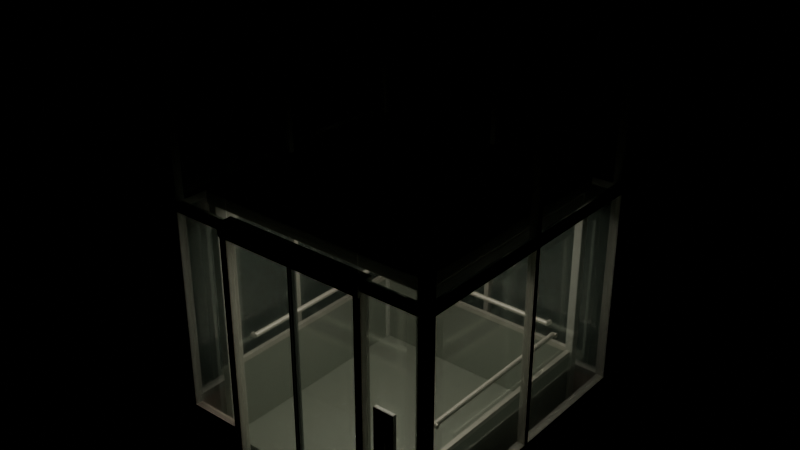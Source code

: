 # Source: lift.blend  (saved by Blender 4.5.92; exported with 4.5.12 LTS)
import bpy
from mathutils import Matrix  # noqa: F401  (used for matrix-valued properties, if any)

bpy.ops.wm.read_factory_settings(use_empty=True)
scene = bpy.context.scene
scene.name = '고투몰 8-1 · 보도 승강기'

# ---- collections
col_gotoexit81lift = bpy.data.collections.new('GotoExit81Lift'); scene.collection.children.link(col_gotoexit81lift)
col_8_1 = bpy.data.collections.new('8-1 · 금속과 실내 마감'); col_gotoexit81lift.children.link(col_8_1)
col_8_1_1 = bpy.data.collections.new('8-1 · 외부 유리'); col_gotoexit81lift.children.link(col_8_1_1)

# ---- materials (node trees are filled in below, after node groups)
mat_x = bpy.data.materials.new('석재')
mat_x.diffuse_color = (0.3813, 0.3325, 0.2874, 1.0)
mat_x_1 = bpy.data.materials.new('줄눈')
mat_x_1.diffuse_color = (0.1912, 0.159, 0.1384, 1.0)
mat_x_2 = bpy.data.materials.new('금속')
mat_x_2.diffuse_color = (0.3813, 0.3916, 0.3515, 1.0)
mat_x_3 = bpy.data.materials.new('밝은 모서리')
mat_x_3.diffuse_color = (0.5583, 0.5583, 0.4851, 1.0)
mat_x_4 = bpy.data.materials.new('내부')
mat_x_4.diffuse_color = (0.5149, 0.5457, 0.491, 1.0)
mat_x_5 = bpy.data.materials.new('고무')
mat_x_5.diffuse_color = (0.05286, 0.06663, 0.05781, 1.0)
mat_x_6 = bpy.data.materials.new('내부 하단')
mat_x_6.diffuse_color = (0.2831, 0.3185, 0.2664, 1.0)
mat_x_7 = bpy.data.materials.new('확산판')
mat_x_7.diffuse_color = (1.0, 0.8963, 0.6038, 1.0)
mat_x_8 = bpy.data.materials.new('버튼')
mat_x_8.diffuse_color = (0.6867, 0.6867, 0.5647, 1.0)
mat_x_9 = bpy.data.materials.new('유리')
mat_x_9.diffuse_color = (0.4678, 0.6172, 0.5457, 1.0)

# ---- material node trees
mat_x.use_nodes = True; mat_x.node_tree.nodes.clear()
_N = mat_x.node_tree.nodes; _L = mat_x.node_tree.links
n0 = _N.new('ShaderNodeBsdfPrincipled'); n0.name = 'Principled BSDF'; n0.location = (-200, 100)
n0.inputs[0].default_value = (0.3813, 0.3325, 0.2874, 1.0)
n1 = _N.new('ShaderNodeOutputMaterial'); n1.name = 'Material Output'; n1.location = (200, 100)
_L.new(n0.outputs[0], n1.inputs[0])
n1.is_active_output = True
mat_x_1.use_nodes = True; mat_x_1.node_tree.nodes.clear()
_N = mat_x_1.node_tree.nodes; _L = mat_x_1.node_tree.links
n0 = _N.new('ShaderNodeBsdfPrincipled'); n0.name = 'Principled BSDF'; n0.location = (-200, 100)
n0.inputs[0].default_value = (0.1912, 0.159, 0.1384, 1.0)
n1 = _N.new('ShaderNodeOutputMaterial'); n1.name = 'Material Output'; n1.location = (200, 100)
_L.new(n0.outputs[0], n1.inputs[0])
n1.is_active_output = True
mat_x_2.use_nodes = True; mat_x_2.node_tree.nodes.clear()
_N = mat_x_2.node_tree.nodes; _L = mat_x_2.node_tree.links
n0 = _N.new('ShaderNodeBsdfPrincipled'); n0.name = 'Principled BSDF'; n0.location = (-200, 100)
n0.inputs[0].default_value = (0.3813, 0.3916, 0.3515, 1.0)
n0.inputs[1].default_value = 0.48
n1 = _N.new('ShaderNodeOutputMaterial'); n1.name = 'Material Output'; n1.location = (200, 100)
_L.new(n0.outputs[0], n1.inputs[0])
n1.is_active_output = True
mat_x_3.use_nodes = True; mat_x_3.node_tree.nodes.clear()
_N = mat_x_3.node_tree.nodes; _L = mat_x_3.node_tree.links
n0 = _N.new('ShaderNodeBsdfPrincipled'); n0.name = 'Principled BSDF'; n0.location = (-200, 100)
n0.inputs[0].default_value = (0.5583, 0.5583, 0.4851, 1.0)
n0.inputs[1].default_value = 0.45
n1 = _N.new('ShaderNodeOutputMaterial'); n1.name = 'Material Output'; n1.location = (200, 100)
_L.new(n0.outputs[0], n1.inputs[0])
n1.is_active_output = True
mat_x_4.use_nodes = True; mat_x_4.node_tree.nodes.clear()
_N = mat_x_4.node_tree.nodes; _L = mat_x_4.node_tree.links
n0 = _N.new('ShaderNodeBsdfPrincipled'); n0.name = 'Principled BSDF'; n0.location = (-200, 100)
n0.inputs[0].default_value = (0.5149, 0.5457, 0.491, 1.0)
n0.inputs[1].default_value = 0.25
n1 = _N.new('ShaderNodeOutputMaterial'); n1.name = 'Material Output'; n1.location = (200, 100)
_L.new(n0.outputs[0], n1.inputs[0])
n1.is_active_output = True
mat_x_5.use_nodes = True; mat_x_5.node_tree.nodes.clear()
_N = mat_x_5.node_tree.nodes; _L = mat_x_5.node_tree.links
n0 = _N.new('ShaderNodeBsdfPrincipled'); n0.name = 'Principled BSDF'; n0.location = (-200, 100)
n0.inputs[0].default_value = (0.05286, 0.06663, 0.05781, 1.0)
n0.inputs[1].default_value = 0.02
n1 = _N.new('ShaderNodeOutputMaterial'); n1.name = 'Material Output'; n1.location = (200, 100)
_L.new(n0.outputs[0], n1.inputs[0])
n1.is_active_output = True
mat_x_6.use_nodes = True; mat_x_6.node_tree.nodes.clear()
_N = mat_x_6.node_tree.nodes; _L = mat_x_6.node_tree.links
n0 = _N.new('ShaderNodeBsdfPrincipled'); n0.name = 'Principled BSDF'; n0.location = (-200, 100)
n0.inputs[0].default_value = (0.2831, 0.3185, 0.2664, 1.0)
n0.inputs[1].default_value = 0.32
n1 = _N.new('ShaderNodeOutputMaterial'); n1.name = 'Material Output'; n1.location = (200, 100)
_L.new(n0.outputs[0], n1.inputs[0])
n1.is_active_output = True
mat_x_7.use_nodes = True; mat_x_7.node_tree.nodes.clear()
_N = mat_x_7.node_tree.nodes; _L = mat_x_7.node_tree.links
n0 = _N.new('ShaderNodeBsdfPrincipled'); n0.name = 'Principled BSDF'; n0.location = (-200, 100)
n0.inputs[0].default_value = (1.0, 0.8963, 0.6038, 1.0)
n0.inputs[27].default_value = (1.0, 0.88, 0.72, 1.0)
n0.inputs[28].default_value = 2.0
n1 = _N.new('ShaderNodeOutputMaterial'); n1.name = 'Material Output'; n1.location = (200, 100)
_L.new(n0.outputs[0], n1.inputs[0])
n1.is_active_output = True
mat_x_8.use_nodes = True; mat_x_8.node_tree.nodes.clear()
_N = mat_x_8.node_tree.nodes; _L = mat_x_8.node_tree.links
n0 = _N.new('ShaderNodeBsdfPrincipled'); n0.name = 'Principled BSDF'; n0.location = (-200, 100)
n0.inputs[0].default_value = (0.6867, 0.6867, 0.5647, 1.0)
n0.inputs[1].default_value = 0.5
n1 = _N.new('ShaderNodeOutputMaterial'); n1.name = 'Material Output'; n1.location = (200, 100)
_L.new(n0.outputs[0], n1.inputs[0])
n1.is_active_output = True
mat_x_9.use_nodes = True; mat_x_9.node_tree.nodes.clear()
_N = mat_x_9.node_tree.nodes; _L = mat_x_9.node_tree.links
n0 = _N.new('ShaderNodeBsdfPrincipled'); n0.name = 'Principled BSDF'; n0.location = (-200, 100)
n0.inputs[0].default_value = (0.4678, 0.6172, 0.5457, 1.0)
n0.inputs[2].default_value = 0.14
n0.inputs[4].default_value = 0.29
n0.inputs[18].default_value = 0.82
n1 = _N.new('ShaderNodeOutputMaterial'); n1.name = 'Material Output'; n1.location = (200, 100)
_L.new(n0.outputs[0], n1.inputs[0])
n1.is_active_output = True

# ---- lights
light_x = bpy.data.lights.new('승객실 천장 반사광', 'AREA')
light_x.color = (1.0, 0.92, 0.8)
light_x.energy = 24.0
light_x.shape = 'RECTANGLE'
light_x.size = 1.45
light_x.size_y = 1.45

# ---- meshes
me_x = bpy.data.meshes.new('보도측 석재 받침')
me_x.from_pydata([(-1.283, 1.25, 0.005), (-1.217, 1.25, 0.005), (-1.283, -1.25, 0.005), (-1.217, -1.25, 0.005), (-1.283, 1.25, 0.4), (-1.217, 1.25, 0.4), (-1.283, -1.25, 0.4), (-1.217, -1.25, 0.4)], [], [(1, 3, 2, 0), (6, 7, 5, 4), (4, 5, 1, 0), (3, 7, 6, 2), (2, 6, 4, 0), (5, 7, 3, 1)])
me_x.materials.append(mat_x)
me_x.update()
me_001 = bpy.data.meshes.new('보도측 석재 받침.001')
me_001.from_pydata([(1.217, 1.25, 0.005), (1.283, 1.25, 0.005), (1.217, -1.25, 0.005), (1.283, -1.25, 0.005), (1.217, 1.25, 0.4), (1.283, 1.25, 0.4), (1.217, -1.25, 0.4), (1.283, -1.25, 0.4)], [], [(1, 3, 2, 0), (6, 7, 5, 4), (4, 5, 1, 0), (3, 7, 6, 2), (2, 6, 4, 0), (5, 7, 3, 1)])
me_001.materials.append(mat_x)
me_001.update()
me_002 = bpy.data.meshes.new('보도측 석재 받침.002')
me_002.from_pydata([(-1.283, 1.283, 0.005), (1.283, 1.283, 0.005), (-1.283, 1.217, 0.005), (1.283, 1.217, 0.005), (-1.283, 1.283, 0.4), (1.283, 1.283, 0.4), (-1.283, 1.217, 0.4), (1.283, 1.217, 0.4)], [], [(1, 3, 2, 0), (6, 7, 5, 4), (4, 5, 1, 0), (3, 7, 6, 2), (2, 6, 4, 0), (5, 7, 3, 1)])
me_002.materials.append(mat_x)
me_002.update()
me_003 = bpy.data.meshes.new('보도측 석재 받침.003')
me_003.from_pydata([(-1.25, -1.217, 0.005), (-0.65, -1.217, 0.005), (-1.25, -1.283, 0.005), (-0.65, -1.283, 0.005), (-1.25, -1.217, 0.4), (-0.65, -1.217, 0.4), (-1.25, -1.283, 0.4), (-0.65, -1.283, 0.4)], [], [(1, 3, 2, 0), (6, 7, 5, 4), (4, 5, 1, 0), (3, 7, 6, 2), (2, 6, 4, 0), (5, 7, 3, 1)])
me_003.materials.append(mat_x)
me_003.update()
me_004 = bpy.data.meshes.new('보도측 석재 받침.004')
me_004.from_pydata([(0.65, -1.217, 0.005), (1.25, -1.217, 0.005), (0.65, -1.283, 0.005), (1.25, -1.283, 0.005), (0.65, -1.217, 0.4), (1.25, -1.217, 0.4), (0.65, -1.283, 0.4), (1.25, -1.283, 0.4)], [], [(1, 3, 2, 0), (6, 7, 5, 4), (4, 5, 1, 0), (3, 7, 6, 2), (2, 6, 4, 0), (5, 7, 3, 1)])
me_004.materials.append(mat_x)
me_004.update()
me_x_1 = bpy.data.meshes.new('측면 석재 줄눈')
me_x_1.from_pydata([(-1.288, 0.626, 0.015), (-1.285, 0.626, 0.015), (-1.288, 0.614, 0.015), (-1.285, 0.614, 0.015), (-1.288, 0.626, 0.388), (-1.285, 0.626, 0.388), (-1.288, 0.614, 0.388), (-1.285, 0.614, 0.388)], [], [(1, 3, 2, 0), (6, 7, 5, 4), (4, 5, 1, 0), (3, 7, 6, 2), (2, 6, 4, 0), (5, 7, 3, 1)])
me_x_1.materials.append(mat_x_1)
me_x_1.update()
me_001_1 = bpy.data.meshes.new('측면 석재 줄눈.001')
me_001_1.from_pydata([(-1.288, -0.614, 0.015), (-1.285, -0.614, 0.015), (-1.288, -0.626, 0.015), (-1.285, -0.626, 0.015), (-1.288, -0.614, 0.388), (-1.285, -0.614, 0.388), (-1.288, -0.626, 0.388), (-1.285, -0.626, 0.388)], [], [(1, 3, 2, 0), (6, 7, 5, 4), (4, 5, 1, 0), (3, 7, 6, 2), (2, 6, 4, 0), (5, 7, 3, 1)])
me_001_1.materials.append(mat_x_1)
me_001_1.update()
me_x_2 = bpy.data.meshes.new('뒤쪽 석재 줄눈')
me_x_2.from_pydata([(-0.656, 1.286, 0.015), (-0.644, 1.286, 0.015), (-0.656, 1.283, 0.015), (-0.644, 1.283, 0.015), (-0.656, 1.286, 0.388), (-0.644, 1.286, 0.388), (-0.656, 1.283, 0.388), (-0.644, 1.283, 0.388)], [], [(1, 3, 2, 0), (6, 7, 5, 4), (4, 5, 1, 0), (3, 7, 6, 2), (2, 6, 4, 0), (5, 7, 3, 1)])
me_x_2.materials.append(mat_x_1)
me_x_2.update()
me_002_1 = bpy.data.meshes.new('측면 석재 줄눈.002')
me_002_1.from_pydata([(1.285, 0.626, 0.015), (1.288, 0.626, 0.015), (1.285, 0.614, 0.015), (1.288, 0.614, 0.015), (1.285, 0.626, 0.388), (1.288, 0.626, 0.388), (1.285, 0.614, 0.388), (1.288, 0.614, 0.388)], [], [(1, 3, 2, 0), (6, 7, 5, 4), (4, 5, 1, 0), (3, 7, 6, 2), (2, 6, 4, 0), (5, 7, 3, 1)])
me_002_1.materials.append(mat_x_1)
me_002_1.update()
me_003_1 = bpy.data.meshes.new('측면 석재 줄눈.003')
me_003_1.from_pydata([(1.285, -0.614, 0.015), (1.288, -0.614, 0.015), (1.285, -0.626, 0.015), (1.288, -0.626, 0.015), (1.285, -0.614, 0.388), (1.288, -0.614, 0.388), (1.285, -0.626, 0.388), (1.288, -0.626, 0.388)], [], [(1, 3, 2, 0), (6, 7, 5, 4), (4, 5, 1, 0), (3, 7, 6, 2), (2, 6, 4, 0), (5, 7, 3, 1)])
me_003_1.materials.append(mat_x_1)
me_003_1.update()
me_001_2 = bpy.data.meshes.new('뒤쪽 석재 줄눈.001')
me_001_2.from_pydata([(0.644, 1.286, 0.015), (0.656, 1.286, 0.015), (0.644, 1.283, 0.015), (0.656, 1.283, 0.015), (0.644, 1.286, 0.388), (0.656, 1.286, 0.388), (0.644, 1.283, 0.388), (0.656, 1.283, 0.388)], [], [(1, 3, 2, 0), (6, 7, 5, 4), (4, 5, 1, 0), (3, 7, 6, 2), (2, 6, 4, 0), (5, 7, 3, 1)])
me_001_2.materials.append(mat_x_1)
me_001_2.update()
me_x_3 = bpy.data.meshes.new('외곽 알루미늄 모서리')
me_x_3.from_pydata([(-1.284, 1.284, 0.38), (-1.196, 1.284, 0.38), (-1.284, 1.196, 0.38), (-1.196, 1.196, 0.38), (-1.284, 1.284, 3.95), (-1.196, 1.284, 3.95), (-1.284, 1.196, 3.95), (-1.196, 1.196, 3.95)], [], [(1, 3, 2, 0), (6, 7, 5, 4), (4, 5, 1, 0), (3, 7, 6, 2), (2, 6, 4, 0), (5, 7, 3, 1)])
me_x_3.materials.append(mat_x_2)
me_x_3.update()
me_001_3 = bpy.data.meshes.new('외곽 알루미늄 모서리.001')
me_001_3.from_pydata([(-1.284, -1.196, 0.38), (-1.196, -1.196, 0.38), (-1.284, -1.284, 0.38), (-1.196, -1.284, 0.38), (-1.284, -1.196, 3.95), (-1.196, -1.196, 3.95), (-1.284, -1.284, 3.95), (-1.196, -1.284, 3.95)], [], [(1, 3, 2, 0), (6, 7, 5, 4), (4, 5, 1, 0), (3, 7, 6, 2), (2, 6, 4, 0), (5, 7, 3, 1)])
me_001_3.materials.append(mat_x_2)
me_001_3.update()
me_002_2 = bpy.data.meshes.new('외곽 알루미늄 모서리.002')
me_002_2.from_pydata([(1.196, 1.284, 0.38), (1.284, 1.284, 0.38), (1.196, 1.196, 0.38), (1.284, 1.196, 0.38), (1.196, 1.284, 3.95), (1.284, 1.284, 3.95), (1.196, 1.196, 3.95), (1.284, 1.196, 3.95)], [], [(1, 3, 2, 0), (6, 7, 5, 4), (4, 5, 1, 0), (3, 7, 6, 2), (2, 6, 4, 0), (5, 7, 3, 1)])
me_002_2.materials.append(mat_x_2)
me_002_2.update()
me_003_2 = bpy.data.meshes.new('외곽 알루미늄 모서리.003')
me_003_2.from_pydata([(1.196, -1.196, 0.38), (1.284, -1.196, 0.38), (1.196, -1.284, 0.38), (1.284, -1.284, 0.38), (1.196, -1.196, 3.95), (1.284, -1.196, 3.95), (1.196, -1.284, 3.95), (1.284, -1.284, 3.95)], [], [(1, 3, 2, 0), (6, 7, 5, 4), (4, 5, 1, 0), (3, 7, 6, 2), (2, 6, 4, 0), (5, 7, 3, 1)])
me_003_2.materials.append(mat_x_2)
me_003_2.update()
me_x_4 = bpy.data.meshes.new('가로 유리 캡')
me_x_4.from_pydata([(-1.27, 1.289, 0.39), (1.27, 1.289, 0.39), (-1.27, 1.211, 0.39), (1.27, 1.211, 0.39), (-1.27, 1.289, 0.459), (1.27, 1.289, 0.459), (-1.27, 1.211, 0.459), (1.27, 1.211, 0.459)], [], [(1, 3, 2, 0), (6, 7, 5, 4), (4, 5, 1, 0), (3, 7, 6, 2), (2, 6, 4, 0), (5, 7, 3, 1)])
me_x_4.materials.append(mat_x_2)
me_x_4.update()
me_x_5 = bpy.data.meshes.new('측면 유리 캡')
me_x_5.from_pydata([(-1.289, 1.27, 0.39), (-1.211, 1.27, 0.39), (-1.289, -1.27, 0.39), (-1.211, -1.27, 0.39), (-1.289, 1.27, 0.459), (-1.211, 1.27, 0.459), (-1.289, -1.27, 0.459), (-1.211, -1.27, 0.459)], [], [(1, 3, 2, 0), (6, 7, 5, 4), (4, 5, 1, 0), (3, 7, 6, 2), (2, 6, 4, 0), (5, 7, 3, 1)])
me_x_5.materials.append(mat_x_2)
me_x_5.update()
me_001_4 = bpy.data.meshes.new('측면 유리 캡.001')
me_001_4.from_pydata([(1.211, 1.27, 0.39), (1.289, 1.27, 0.39), (1.211, -1.27, 0.39), (1.289, -1.27, 0.39), (1.211, 1.27, 0.459), (1.289, 1.27, 0.459), (1.211, -1.27, 0.459), (1.289, -1.27, 0.459)], [], [(1, 3, 2, 0), (6, 7, 5, 4), (4, 5, 1, 0), (3, 7, 6, 2), (2, 6, 4, 0), (5, 7, 3, 1)])
me_001_4.materials.append(mat_x_2)
me_001_4.update()
me_001_5 = bpy.data.meshes.new('가로 유리 캡.001')
me_001_5.from_pydata([(-1.27, 1.289, 2.22), (1.27, 1.289, 2.22), (-1.27, 1.211, 2.22), (1.27, 1.211, 2.22), (-1.27, 1.289, 2.289), (1.27, 1.289, 2.289), (-1.27, 1.211, 2.289), (1.27, 1.211, 2.289)], [], [(1, 3, 2, 0), (6, 7, 5, 4), (4, 5, 1, 0), (3, 7, 6, 2), (2, 6, 4, 0), (5, 7, 3, 1)])
me_001_5.materials.append(mat_x_2)
me_001_5.update()
me_002_3 = bpy.data.meshes.new('가로 유리 캡.002')
me_002_3.from_pydata([(-1.27, -1.211, 2.22), (1.27, -1.211, 2.22), (-1.27, -1.289, 2.22), (1.27, -1.289, 2.22), (-1.27, -1.211, 2.289), (1.27, -1.211, 2.289), (-1.27, -1.289, 2.289), (1.27, -1.289, 2.289)], [], [(1, 3, 2, 0), (6, 7, 5, 4), (4, 5, 1, 0), (3, 7, 6, 2), (2, 6, 4, 0), (5, 7, 3, 1)])
me_002_3.materials.append(mat_x_2)
me_002_3.update()
me_002_4 = bpy.data.meshes.new('측면 유리 캡.002')
me_002_4.from_pydata([(-1.289, 1.27, 2.22), (-1.211, 1.27, 2.22), (-1.289, -1.27, 2.22), (-1.211, -1.27, 2.22), (-1.289, 1.27, 2.289), (-1.211, 1.27, 2.289), (-1.289, -1.27, 2.289), (-1.211, -1.27, 2.289)], [], [(1, 3, 2, 0), (6, 7, 5, 4), (4, 5, 1, 0), (3, 7, 6, 2), (2, 6, 4, 0), (5, 7, 3, 1)])
me_002_4.materials.append(mat_x_2)
me_002_4.update()
me_003_3 = bpy.data.meshes.new('측면 유리 캡.003')
me_003_3.from_pydata([(1.211, 1.27, 2.22), (1.289, 1.27, 2.22), (1.211, -1.27, 2.22), (1.289, -1.27, 2.22), (1.211, 1.27, 2.289), (1.289, 1.27, 2.289), (1.211, -1.27, 2.289), (1.289, -1.27, 2.289)], [], [(1, 3, 2, 0), (6, 7, 5, 4), (4, 5, 1, 0), (3, 7, 6, 2), (2, 6, 4, 0), (5, 7, 3, 1)])
me_003_3.materials.append(mat_x_2)
me_003_3.update()
me_003_4 = bpy.data.meshes.new('가로 유리 캡.003')
me_003_4.from_pydata([(-1.27, 1.289, 3.89), (1.27, 1.289, 3.89), (-1.27, 1.211, 3.89), (1.27, 1.211, 3.89), (-1.27, 1.289, 3.959), (1.27, 1.289, 3.959), (-1.27, 1.211, 3.959), (1.27, 1.211, 3.959)], [], [(1, 3, 2, 0), (6, 7, 5, 4), (4, 5, 1, 0), (3, 7, 6, 2), (2, 6, 4, 0), (5, 7, 3, 1)])
me_003_4.materials.append(mat_x_2)
me_003_4.update()
me_004_1 = bpy.data.meshes.new('가로 유리 캡.004')
me_004_1.from_pydata([(-1.27, -1.211, 3.89), (1.27, -1.211, 3.89), (-1.27, -1.289, 3.89), (1.27, -1.289, 3.89), (-1.27, -1.211, 3.959), (1.27, -1.211, 3.959), (-1.27, -1.289, 3.959), (1.27, -1.289, 3.959)], [], [(1, 3, 2, 0), (6, 7, 5, 4), (4, 5, 1, 0), (3, 7, 6, 2), (2, 6, 4, 0), (5, 7, 3, 1)])
me_004_1.materials.append(mat_x_2)
me_004_1.update()
me_004_2 = bpy.data.meshes.new('측면 유리 캡.004')
me_004_2.from_pydata([(-1.289, 1.27, 3.89), (-1.211, 1.27, 3.89), (-1.289, -1.27, 3.89), (-1.211, -1.27, 3.89), (-1.289, 1.27, 3.959), (-1.211, 1.27, 3.959), (-1.289, -1.27, 3.959), (-1.211, -1.27, 3.959)], [], [(1, 3, 2, 0), (6, 7, 5, 4), (4, 5, 1, 0), (3, 7, 6, 2), (2, 6, 4, 0), (5, 7, 3, 1)])
me_004_2.materials.append(mat_x_2)
me_004_2.update()
me_005 = bpy.data.meshes.new('측면 유리 캡.005')
me_005.from_pydata([(1.211, 1.27, 3.89), (1.289, 1.27, 3.89), (1.211, -1.27, 3.89), (1.289, -1.27, 3.89), (1.211, 1.27, 3.959), (1.289, 1.27, 3.959), (1.211, -1.27, 3.959), (1.289, -1.27, 3.959)], [], [(1, 3, 2, 0), (6, 7, 5, 4), (4, 5, 1, 0), (3, 7, 6, 2), (2, 6, 4, 0), (5, 7, 3, 1)])
me_005.materials.append(mat_x_2)
me_005.update()
me_x_6 = bpy.data.meshes.new('중앙 세로 유리 캡')
me_x_6.from_pydata([(-0.0245, 1.286, 0.4), (0.0245, 1.286, 0.4), (-0.0245, 1.214, 0.4), (0.0245, 1.214, 0.4), (-0.0245, 1.286, 3.92), (0.0245, 1.286, 3.92), (-0.0245, 1.214, 3.92), (0.0245, 1.214, 3.92)], [], [(1, 3, 2, 0), (6, 7, 5, 4), (4, 5, 1, 0), (3, 7, 6, 2), (2, 6, 4, 0), (5, 7, 3, 1)])
me_x_6.materials.append(mat_x_3)
me_x_6.update()
me_001_6 = bpy.data.meshes.new('중앙 세로 유리 캡.001')
me_001_6.from_pydata([(-1.286, 0.0245, 0.4), (-1.214, 0.0245, 0.4), (-1.286, -0.0245, 0.4), (-1.214, -0.0245, 0.4), (-1.286, 0.0245, 3.92), (-1.214, 0.0245, 3.92), (-1.286, -0.0245, 3.92), (-1.214, -0.0245, 3.92)], [], [(1, 3, 2, 0), (6, 7, 5, 4), (4, 5, 1, 0), (3, 7, 6, 2), (2, 6, 4, 0), (5, 7, 3, 1)])
me_001_6.materials.append(mat_x_3)
me_001_6.update()
me_002_5 = bpy.data.meshes.new('중앙 세로 유리 캡.002')
me_002_5.from_pydata([(1.214, 0.0245, 0.4), (1.286, 0.0245, 0.4), (1.214, -0.0245, 0.4), (1.286, -0.0245, 0.4), (1.214, 0.0245, 3.92), (1.286, 0.0245, 3.92), (1.214, -0.0245, 3.92), (1.286, -0.0245, 3.92)], [], [(1, 3, 2, 0), (6, 7, 5, 4), (4, 5, 1, 0), (3, 7, 6, 2), (2, 6, 4, 0), (5, 7, 3, 1)])
me_002_5.materials.append(mat_x_3)
me_002_5.update()
me_x_7 = bpy.data.meshes.new('상부 지붕 판금')
me_x_7.from_pydata([(-1.3, 1.3, 3.945), (1.3, 1.3, 3.945), (-1.3, -1.3, 3.945), (1.3, -1.3, 3.945), (-1.3, 1.3, 4.0), (1.3, 1.3, 4.0), (-1.3, -1.3, 4.0), (1.3, -1.3, 4.0)], [], [(1, 3, 2, 0), (6, 7, 5, 4), (4, 5, 1, 0), (3, 7, 6, 2), (2, 6, 4, 0), (5, 7, 3, 1)])
me_x_7.materials.append(mat_x_2)
me_x_7.update()
me_x_8 = bpy.data.meshes.new('상부 수평 부재')
me_x_8.from_pydata([(-1.227, 1.19, 3.77), (-1.153, 1.19, 3.77), (-1.227, -1.19, 3.77), (-1.153, -1.19, 3.77), (-1.227, 1.19, 3.875), (-1.153, 1.19, 3.875), (-1.227, -1.19, 3.875), (-1.153, -1.19, 3.875)], [], [(1, 3, 2, 0), (6, 7, 5, 4), (4, 5, 1, 0), (3, 7, 6, 2), (2, 6, 4, 0), (5, 7, 3, 1)])
me_x_8.materials.append(mat_x_4)
me_x_8.update()
me_001_7 = bpy.data.meshes.new('상부 수평 부재.001')
me_001_7.from_pydata([(-0.0375, 1.19, 3.77), (0.0375, 1.19, 3.77), (-0.0375, -1.19, 3.77), (0.0375, -1.19, 3.77), (-0.0375, 1.19, 3.875), (0.0375, 1.19, 3.875), (-0.0375, -1.19, 3.875), (0.0375, -1.19, 3.875)], [], [(1, 3, 2, 0), (6, 7, 5, 4), (4, 5, 1, 0), (3, 7, 6, 2), (2, 6, 4, 0), (5, 7, 3, 1)])
me_001_7.materials.append(mat_x_4)
me_001_7.update()
me_002_6 = bpy.data.meshes.new('상부 수평 부재.002')
me_002_6.from_pydata([(1.153, 1.19, 3.77), (1.227, 1.19, 3.77), (1.153, -1.19, 3.77), (1.227, -1.19, 3.77), (1.153, 1.19, 3.875), (1.227, 1.19, 3.875), (1.153, -1.19, 3.875), (1.227, -1.19, 3.875)], [], [(1, 3, 2, 0), (6, 7, 5, 4), (4, 5, 1, 0), (3, 7, 6, 2), (2, 6, 4, 0), (5, 7, 3, 1)])
me_002_6.materials.append(mat_x_4)
me_002_6.update()
me_x_9 = bpy.data.meshes.new('문틀')
me_x_9.from_pydata([(-0.7065, -1.201, 0.005), (-0.6335, -1.201, 0.005), (-0.7065, -1.296, 0.005), (-0.6335, -1.296, 0.005), (-0.7065, -1.201, 2.225), (-0.6335, -1.201, 2.225), (-0.7065, -1.296, 2.225), (-0.6335, -1.296, 2.225)], [], [(1, 3, 2, 0), (6, 7, 5, 4), (4, 5, 1, 0), (3, 7, 6, 2), (2, 6, 4, 0), (5, 7, 3, 1)])
me_x_9.materials.append(mat_x_3)
me_x_9.update()
me_001_8 = bpy.data.meshes.new('문틀.001')
me_001_8.from_pydata([(0.6335, -1.201, 0.005), (0.7065, -1.201, 0.005), (0.6335, -1.296, 0.005), (0.7065, -1.296, 0.005), (0.6335, -1.201, 2.225), (0.7065, -1.201, 2.225), (0.6335, -1.296, 2.225), (0.7065, -1.296, 2.225)], [], [(1, 3, 2, 0), (6, 7, 5, 4), (4, 5, 1, 0), (3, 7, 6, 2), (2, 6, 4, 0), (5, 7, 3, 1)])
me_001_8.materials.append(mat_x_3)
me_001_8.update()
me_x_10 = bpy.data.meshes.new('문 상인방')
me_x_10.from_pydata([(-0.705, -1.165, 2.18), (0.705, -1.165, 2.18), (-0.705, -1.315, 2.18), (0.705, -1.315, 2.18), (-0.705, -1.165, 2.3), (0.705, -1.165, 2.3), (-0.705, -1.315, 2.3), (0.705, -1.315, 2.3)], [], [(1, 3, 2, 0), (6, 7, 5, 4), (4, 5, 1, 0), (3, 7, 6, 2), (2, 6, 4, 0), (5, 7, 3, 1)])
me_x_10.materials.append(mat_x_2)
me_x_10.update()
me_x_11 = bpy.data.meshes.new('닫힘선 마감')
me_x_11.from_pydata([(-0.023, -1.223, 0.03), (-0.007, -1.223, 0.03), (-0.023, -1.267, 0.03), (-0.007, -1.267, 0.03), (-0.023, -1.223, 2.17), (-0.007, -1.223, 2.17), (-0.023, -1.267, 2.17), (-0.007, -1.267, 2.17)], [], [(1, 3, 2, 0), (6, 7, 5, 4), (4, 5, 1, 0), (3, 7, 6, 2), (2, 6, 4, 0), (5, 7, 3, 1)])
me_x_11.materials.append(mat_x_5)
me_x_11.update()
me_001_9 = bpy.data.meshes.new('닫힘선 마감.001')
me_001_9.from_pydata([(0.007, -1.223, 0.03), (0.023, -1.223, 0.03), (0.007, -1.267, 0.03), (0.023, -1.267, 0.03), (0.007, -1.223, 2.17), (0.023, -1.223, 2.17), (0.007, -1.267, 2.17), (0.023, -1.267, 2.17)], [], [(1, 3, 2, 0), (6, 7, 5, 4), (4, 5, 1, 0), (3, 7, 6, 2), (2, 6, 4, 0), (5, 7, 3, 1)])
me_001_9.materials.append(mat_x_5)
me_001_9.update()
me_x_12 = bpy.data.meshes.new('문턱 홈')
me_x_12.from_pydata([(-0.645, -1.209, 0.009), (0.645, -1.209, 0.009), (-0.645, -1.221, 0.009), (0.645, -1.221, 0.009), (-0.645, -1.209, 0.016), (0.645, -1.209, 0.016), (-0.645, -1.221, 0.016), (0.645, -1.221, 0.016)], [], [(1, 3, 2, 0), (6, 7, 5, 4), (4, 5, 1, 0), (3, 7, 6, 2), (2, 6, 4, 0), (5, 7, 3, 1)])
me_x_12.materials.append(mat_x_5)
me_x_12.update()
me_001_10 = bpy.data.meshes.new('문턱 홈.001')
me_001_10.from_pydata([(-0.645, -1.237, 0.009), (0.645, -1.237, 0.009), (-0.645, -1.249, 0.009), (0.645, -1.249, 0.009), (-0.645, -1.237, 0.016), (0.645, -1.237, 0.016), (-0.645, -1.249, 0.016), (0.645, -1.249, 0.016)], [], [(1, 3, 2, 0), (6, 7, 5, 4), (4, 5, 1, 0), (3, 7, 6, 2), (2, 6, 4, 0), (5, 7, 3, 1)])
me_001_10.materials.append(mat_x_5)
me_001_10.update()
me_x_13 = bpy.data.meshes.new('승객실 미끄럼방지 바닥')
me_x_13.from_pydata([(-1.04, 1.05, 0.012), (1.04, 1.05, 0.012), (-1.04, -1.05, 0.012), (1.04, -1.05, 0.012), (-1.04, 1.05, 0.03), (1.04, 1.05, 0.03), (-1.04, -1.05, 0.03), (1.04, -1.05, 0.03)], [], [(1, 3, 2, 0), (6, 7, 5, 4), (4, 5, 1, 0), (3, 7, 6, 2), (2, 6, 4, 0), (5, 7, 3, 1)])
me_x_13.materials.append(mat_x_6)
me_x_13.update()
me_x_14 = bpy.data.meshes.new('승객실 기둥')
me_x_14.from_pydata([(-1.077, 1.058, 0.032), (-1.003, 1.058, 0.032), (-1.077, 0.9825, 0.032), (-1.003, 0.9825, 0.032), (-1.077, 1.058, 2.272), (-1.003, 1.058, 2.272), (-1.077, 0.9825, 2.272), (-1.003, 0.9825, 2.272)], [], [(1, 3, 2, 0), (6, 7, 5, 4), (4, 5, 1, 0), (3, 7, 6, 2), (2, 6, 4, 0), (5, 7, 3, 1)])
me_x_14.materials.append(mat_x_4)
me_x_14.update()
me_001_11 = bpy.data.meshes.new('승객실 기둥.001')
me_001_11.from_pydata([(-1.077, -0.9825, 0.032), (-1.003, -0.9825, 0.032), (-1.077, -1.058, 0.032), (-1.003, -1.058, 0.032), (-1.077, -0.9825, 2.272), (-1.003, -0.9825, 2.272), (-1.077, -1.058, 2.272), (-1.003, -1.058, 2.272)], [], [(1, 3, 2, 0), (6, 7, 5, 4), (4, 5, 1, 0), (3, 7, 6, 2), (2, 6, 4, 0), (5, 7, 3, 1)])
me_001_11.materials.append(mat_x_4)
me_001_11.update()
me_002_7 = bpy.data.meshes.new('승객실 기둥.002')
me_002_7.from_pydata([(1.003, 1.058, 0.032), (1.077, 1.058, 0.032), (1.003, 0.9825, 0.032), (1.077, 0.9825, 0.032), (1.003, 1.058, 2.272), (1.077, 1.058, 2.272), (1.003, 0.9825, 2.272), (1.077, 0.9825, 2.272)], [], [(1, 3, 2, 0), (6, 7, 5, 4), (4, 5, 1, 0), (3, 7, 6, 2), (2, 6, 4, 0), (5, 7, 3, 1)])
me_002_7.materials.append(mat_x_4)
me_002_7.update()
me_003_5 = bpy.data.meshes.new('승객실 기둥.003')
me_003_5.from_pydata([(1.003, -0.9825, 0.032), (1.077, -0.9825, 0.032), (1.003, -1.058, 0.032), (1.077, -1.058, 0.032), (1.003, -0.9825, 2.272), (1.077, -0.9825, 2.272), (1.003, -1.058, 2.272), (1.077, -1.058, 2.272)], [], [(1, 3, 2, 0), (6, 7, 5, 4), (4, 5, 1, 0), (3, 7, 6, 2), (2, 6, 4, 0), (5, 7, 3, 1)])
me_003_5.materials.append(mat_x_4)
me_003_5.update()
me_x_15 = bpy.data.meshes.new('승객실 하부 보호판')
me_x_15.from_pydata([(-1.048, 1.035, 0.032), (-1.022, 1.035, 0.032), (-1.048, -1.035, 0.032), (-1.022, -1.035, 0.032), (-1.048, 1.035, 0.7), (-1.022, 1.035, 0.7), (-1.048, -1.035, 0.7), (-1.022, -1.035, 0.7)], [], [(1, 3, 2, 0), (6, 7, 5, 4), (4, 5, 1, 0), (3, 7, 6, 2), (2, 6, 4, 0), (5, 7, 3, 1)])
me_x_15.materials.append(mat_x_6)
me_x_15.update()
me_001_12 = bpy.data.meshes.new('승객실 하부 보호판.001')
me_001_12.from_pydata([(1.022, 1.035, 0.032), (1.048, 1.035, 0.032), (1.022, -1.035, 0.032), (1.048, -1.035, 0.032), (1.022, 1.035, 0.7), (1.048, 1.035, 0.7), (1.022, -1.035, 0.7), (1.048, -1.035, 0.7)], [], [(1, 3, 2, 0), (6, 7, 5, 4), (4, 5, 1, 0), (3, 7, 6, 2), (2, 6, 4, 0), (5, 7, 3, 1)])
me_001_12.materials.append(mat_x_6)
me_001_12.update()
me_002_8 = bpy.data.meshes.new('승객실 하부 보호판.002')
me_002_8.from_pydata([(-1.048, 1.048, 0.032), (1.048, 1.048, 0.032), (-1.048, 1.022, 0.032), (1.048, 1.022, 0.032), (-1.048, 1.048, 0.7), (1.048, 1.048, 0.7), (-1.048, 1.022, 0.7), (1.048, 1.022, 0.7)], [], [(1, 3, 2, 0), (6, 7, 5, 4), (4, 5, 1, 0), (3, 7, 6, 2), (2, 6, 4, 0), (5, 7, 3, 1)])
me_002_8.materials.append(mat_x_6)
me_002_8.update()
me_x_16 = bpy.data.meshes.new('승객실 보호판 상단')
me_x_16.from_pydata([(-1.055, 1.035, 0.69), (-1.015, 1.035, 0.69), (-1.055, -1.035, 0.69), (-1.015, -1.035, 0.69), (-1.055, 1.035, 0.735), (-1.015, 1.035, 0.735), (-1.055, -1.035, 0.735), (-1.015, -1.035, 0.735)], [], [(1, 3, 2, 0), (6, 7, 5, 4), (4, 5, 1, 0), (3, 7, 6, 2), (2, 6, 4, 0), (5, 7, 3, 1)])
me_x_16.materials.append(mat_x_3)
me_x_16.update()
me_001_13 = bpy.data.meshes.new('승객실 보호판 상단.001')
me_001_13.from_pydata([(1.015, 1.035, 0.69), (1.055, 1.035, 0.69), (1.015, -1.035, 0.69), (1.055, -1.035, 0.69), (1.015, 1.035, 0.735), (1.055, 1.035, 0.735), (1.015, -1.035, 0.735), (1.055, -1.035, 0.735)], [], [(1, 3, 2, 0), (6, 7, 5, 4), (4, 5, 1, 0), (3, 7, 6, 2), (2, 6, 4, 0), (5, 7, 3, 1)])
me_001_13.materials.append(mat_x_3)
me_001_13.update()
me_002_9 = bpy.data.meshes.new('승객실 보호판 상단.002')
me_002_9.from_pydata([(-1.055, 1.055, 0.69), (1.055, 1.055, 0.69), (-1.055, 1.015, 0.69), (1.055, 1.015, 0.69), (-1.055, 1.055, 0.735), (1.055, 1.055, 0.735), (-1.055, 1.015, 0.735), (1.055, 1.015, 0.735)], [], [(1, 3, 2, 0), (6, 7, 5, 4), (4, 5, 1, 0), (3, 7, 6, 2), (2, 6, 4, 0), (5, 7, 3, 1)])
me_002_9.materials.append(mat_x_3)
me_002_9.update()
me_x_17 = bpy.data.meshes.new('측면 손잡이')
me_x_17.from_pydata([(-0.995, 0.863, 0.94), (-0.995, 0.8599, 0.9285), (-0.995, 0.8515, 0.9201), (-0.995, 0.84, 0.917), (-0.995, 0.8285, 0.9201), (-0.995, 0.8201, 0.9285), (-0.995, 0.817, 0.94), (-0.995, 0.8201, 0.9515), (-0.995, 0.8285, 0.9599), (-0.995, 0.84, 0.963), (-0.995, 0.8515, 0.9599), (-0.995, 0.8599, 0.9515), (-0.937, 0.8405, 0.94), (-0.9401, 0.8404, 0.9285), (-0.9485, 0.8402, 0.9201), (-0.96, 0.84, 0.917), (-0.9715, 0.8398, 0.9201), (-0.9799, 0.8396, 0.9285), (-0.983, 0.8395, 0.94), (-0.9799, 0.8396, 0.9515), (-0.9715, 0.8398, 0.9599), (-0.96, 0.84, 0.963), (-0.9485, 0.8402, 0.9599), (-0.9401, 0.8404, 0.9515), (-0.937, -0.7805, 0.94), (-0.9401, -0.7804, 0.9285), (-0.9485, -0.7802, 0.9201), (-0.96, -0.78, 0.917), (-0.9715, -0.7798, 0.9201), (-0.9799, -0.7796, 0.9285), (-0.983, -0.7795, 0.94), (-0.9799, -0.7796, 0.9515), (-0.9715, -0.7798, 0.9599), (-0.96, -0.78, 0.963), (-0.9485, -0.7802, 0.9599), (-0.9401, -0.7804, 0.9515), (-0.995, -0.803, 0.94), (-0.995, -0.7999, 0.9285), (-0.995, -0.7915, 0.9201), (-0.995, -0.78, 0.917), (-0.995, -0.7685, 0.9201), (-0.995, -0.7601, 0.9285), (-0.995, -0.757, 0.94), (-0.995, -0.7601, 0.9515), (-0.995, -0.7685, 0.9599), (-0.995, -0.78, 0.963), (-0.995, -0.7915, 0.9599), (-0.995, -0.7999, 0.9515)], [], [(12, 13, 1, 0), (24, 25, 13, 12), (36, 37, 25, 24), (13, 14, 2, 1), (25, 26, 14, 13), (37, 38, 26, 25), (14, 15, 3, 2), (26, 27, 15, 14), (38, 39, 27, 26), (15, 16, 4, 3), (27, 28, 16, 15), (39, 40, 28, 27), (16, 17, 5, 4), (28, 29, 17, 16), (40, 41, 29, 28), (17, 18, 6, 5), (29, 30, 18, 17), (41, 42, 30, 29), (18, 19, 7, 6), (30, 31, 19, 18), (42, 43, 31, 30), (19, 20, 8, 7), (31, 32, 20, 19), (43, 44, 32, 31), (20, 21, 9, 8), (32, 33, 21, 20), (44, 45, 33, 32), (21, 22, 10, 9), (33, 34, 22, 21), (45, 46, 34, 33), (22, 23, 11, 10), (34, 35, 23, 22), (46, 47, 35, 34), (23, 12, 0, 11), (35, 24, 12, 23), (47, 36, 24, 35), (0, 1, 2, 3, 4, 5, 6, 7, 8, 9, 10, 11), (47, 46, 45, 44, 43, 42, 41, 40, 39, 38, 37, 36)])
me_x_17.materials.append(mat_x_3)
me_x_17.update()
me_001_14 = bpy.data.meshes.new('측면 손잡이.001')
me_001_14.from_pydata([(0.995, 0.817, 0.94), (0.995, 0.8201, 0.9285), (0.995, 0.8285, 0.9201), (0.995, 0.84, 0.917), (0.995, 0.8515, 0.9201), (0.995, 0.8599, 0.9285), (0.995, 0.863, 0.94), (0.995, 0.8599, 0.9515), (0.995, 0.8515, 0.9599), (0.995, 0.84, 0.963), (0.995, 0.8285, 0.9599), (0.995, 0.8201, 0.9515), (0.983, 0.8395, 0.94), (0.9799, 0.8396, 0.9285), (0.9715, 0.8398, 0.9201), (0.96, 0.84, 0.917), (0.9485, 0.8402, 0.9201), (0.9401, 0.8404, 0.9285), (0.937, 0.8405, 0.94), (0.9401, 0.8404, 0.9515), (0.9485, 0.8402, 0.9599), (0.96, 0.84, 0.963), (0.9715, 0.8398, 0.9599), (0.9799, 0.8396, 0.9515), (0.983, -0.7795, 0.94), (0.9799, -0.7796, 0.9285), (0.9715, -0.7798, 0.9201), (0.96, -0.78, 0.917), (0.9485, -0.7802, 0.9201), (0.9401, -0.7804, 0.9285), (0.937, -0.7805, 0.94), (0.9401, -0.7804, 0.9515), (0.9485, -0.7802, 0.9599), (0.96, -0.78, 0.963), (0.9715, -0.7798, 0.9599), (0.9799, -0.7796, 0.9515), (0.995, -0.757, 0.94), (0.995, -0.7601, 0.9285), (0.995, -0.7685, 0.9201), (0.995, -0.78, 0.917), (0.995, -0.7915, 0.9201), (0.995, -0.7999, 0.9285), (0.995, -0.803, 0.94), (0.995, -0.7999, 0.9515), (0.995, -0.7915, 0.9599), (0.995, -0.78, 0.963), (0.995, -0.7685, 0.9599), (0.995, -0.7601, 0.9515)], [], [(12, 13, 1, 0), (24, 25, 13, 12), (36, 37, 25, 24), (13, 14, 2, 1), (25, 26, 14, 13), (37, 38, 26, 25), (14, 15, 3, 2), (26, 27, 15, 14), (38, 39, 27, 26), (15, 16, 4, 3), (27, 28, 16, 15), (39, 40, 28, 27), (16, 17, 5, 4), (28, 29, 17, 16), (40, 41, 29, 28), (17, 18, 6, 5), (29, 30, 18, 17), (41, 42, 30, 29), (18, 19, 7, 6), (30, 31, 19, 18), (42, 43, 31, 30), (19, 20, 8, 7), (31, 32, 20, 19), (43, 44, 32, 31), (20, 21, 9, 8), (32, 33, 21, 20), (44, 45, 33, 32), (21, 22, 10, 9), (33, 34, 22, 21), (45, 46, 34, 33), (22, 23, 11, 10), (34, 35, 23, 22), (46, 47, 35, 34), (23, 12, 0, 11), (35, 24, 12, 23), (47, 36, 24, 35), (0, 1, 2, 3, 4, 5, 6, 7, 8, 9, 10, 11), (47, 46, 45, 44, 43, 42, 41, 40, 39, 38, 37, 36)])
me_001_14.materials.append(mat_x_3)
me_001_14.update()
me_x_18 = bpy.data.meshes.new('후면 손잡이')
me_x_18.from_pydata([(-0.807, 0.995, 0.94), (-0.8101, 0.995, 0.9285), (-0.8185, 0.995, 0.9201), (-0.83, 0.995, 0.917), (-0.8415, 0.995, 0.9201), (-0.8499, 0.995, 0.9285), (-0.853, 0.995, 0.94), (-0.8499, 0.995, 0.9515), (-0.8415, 0.995, 0.9599), (-0.83, 0.995, 0.963), (-0.8185, 0.995, 0.9599), (-0.8101, 0.995, 0.9515), (-0.8294, 0.978, 0.94), (-0.8295, 0.9749, 0.9285), (-0.8297, 0.9665, 0.9201), (-0.83, 0.955, 0.917), (-0.8303, 0.9435, 0.9201), (-0.8305, 0.9351, 0.9285), (-0.8306, 0.932, 0.94), (-0.8305, 0.9351, 0.9515), (-0.8303, 0.9435, 0.9599), (-0.83, 0.955, 0.963), (-0.8297, 0.9665, 0.9599), (-0.8295, 0.9749, 0.9515), (0.8294, 0.978, 0.94), (0.8295, 0.9749, 0.9285), (0.8297, 0.9665, 0.9201), (0.83, 0.955, 0.917), (0.8303, 0.9435, 0.9201), (0.8305, 0.9351, 0.9285), (0.8306, 0.932, 0.94), (0.8305, 0.9351, 0.9515), (0.8303, 0.9435, 0.9599), (0.83, 0.955, 0.963), (0.8297, 0.9665, 0.9599), (0.8295, 0.9749, 0.9515), (0.807, 0.995, 0.94), (0.8101, 0.995, 0.9285), (0.8185, 0.995, 0.9201), (0.83, 0.995, 0.917), (0.8415, 0.995, 0.9201), (0.8499, 0.995, 0.9285), (0.853, 0.995, 0.94), (0.8499, 0.995, 0.9515), (0.8415, 0.995, 0.9599), (0.83, 0.995, 0.963), (0.8185, 0.995, 0.9599), (0.8101, 0.995, 0.9515)], [], [(12, 13, 1, 0), (24, 25, 13, 12), (36, 37, 25, 24), (13, 14, 2, 1), (25, 26, 14, 13), (37, 38, 26, 25), (14, 15, 3, 2), (26, 27, 15, 14), (38, 39, 27, 26), (15, 16, 4, 3), (27, 28, 16, 15), (39, 40, 28, 27), (16, 17, 5, 4), (28, 29, 17, 16), (40, 41, 29, 28), (17, 18, 6, 5), (29, 30, 18, 17), (41, 42, 30, 29), (18, 19, 7, 6), (30, 31, 19, 18), (42, 43, 31, 30), (19, 20, 8, 7), (31, 32, 20, 19), (43, 44, 32, 31), (20, 21, 9, 8), (32, 33, 21, 20), (44, 45, 33, 32), (21, 22, 10, 9), (33, 34, 22, 21), (45, 46, 34, 33), (22, 23, 11, 10), (34, 35, 23, 22), (46, 47, 35, 34), (23, 12, 0, 11), (35, 24, 12, 23), (47, 36, 24, 35), (0, 1, 2, 3, 4, 5, 6, 7, 8, 9, 10, 11), (47, 46, 45, 44, 43, 42, 41, 40, 39, 38, 37, 36)])
me_x_18.materials.append(mat_x_3)
me_x_18.update()
me_x_19 = bpy.data.meshes.new('승객실 상부 테두리')
me_x_19.from_pydata([(-1.08, 1.08, 2.25), (1.08, 1.08, 2.25), (-1.08, -1.08, 2.25), (1.08, -1.08, 2.25), (-1.08, 1.08, 2.37), (1.08, 1.08, 2.37), (-1.08, -1.08, 2.37), (1.08, -1.08, 2.37)], [], [(1, 3, 2, 0), (6, 7, 5, 4), (4, 5, 1, 0), (3, 7, 6, 2), (2, 6, 4, 0), (5, 7, 3, 1)])
me_x_19.materials.append(mat_x_2)
me_x_19.update()
me_x_20 = bpy.data.meshes.new('천장 매입판')
me_x_20.from_pydata([(-0.985, 0.98, 2.234), (0.985, 0.98, 2.234), (-0.985, -0.98, 2.234), (0.985, -0.98, 2.234), (-0.985, 0.98, 2.261), (0.985, 0.98, 2.261), (-0.985, -0.98, 2.261), (0.985, -0.98, 2.261)], [], [(1, 3, 2, 0), (6, 7, 5, 4), (4, 5, 1, 0), (3, 7, 6, 2), (2, 6, 4, 0), (5, 7, 3, 1)])
me_x_20.materials.append(mat_x_4)
me_x_20.update()
me_x_21 = bpy.data.meshes.new('천장 간접 확산등')
me_x_21.from_pydata([(-0.785, 0.81, 2.225), (-0.615, 0.81, 2.225), (-0.785, -0.81, 2.225), (-0.615, -0.81, 2.225), (-0.785, 0.81, 2.243), (-0.615, 0.81, 2.243), (-0.785, -0.81, 2.243), (-0.615, -0.81, 2.243)], [], [(1, 3, 2, 0), (6, 7, 5, 4), (4, 5, 1, 0), (3, 7, 6, 2), (2, 6, 4, 0), (5, 7, 3, 1)])
me_x_21.materials.append(mat_x_7)
me_x_21.update()
me_001_15 = bpy.data.meshes.new('천장 간접 확산등.001')
me_001_15.from_pydata([(0.615, 0.81, 2.225), (0.785, 0.81, 2.225), (0.615, -0.81, 2.225), (0.785, -0.81, 2.225), (0.615, 0.81, 2.243), (0.785, 0.81, 2.243), (0.615, -0.81, 2.243), (0.785, -0.81, 2.243)], [], [(1, 3, 2, 0), (6, 7, 5, 4), (4, 5, 1, 0), (3, 7, 6, 2), (2, 6, 4, 0), (5, 7, 3, 1)])
me_001_15.materials.append(mat_x_7)
me_001_15.update()
me_x_22 = bpy.data.meshes.new('측벽 상단 띠')
me_x_22.from_pydata([(-1.059, 1.035, 2.05), (-1.017, 1.035, 2.05), (-1.059, -1.035, 2.05), (-1.017, -1.035, 2.05), (-1.059, 1.035, 2.22), (-1.017, 1.035, 2.22), (-1.059, -1.035, 2.22), (-1.017, -1.035, 2.22)], [], [(1, 3, 2, 0), (6, 7, 5, 4), (4, 5, 1, 0), (3, 7, 6, 2), (2, 6, 4, 0), (5, 7, 3, 1)])
me_x_22.materials.append(mat_x_4)
me_x_22.update()
me_001_16 = bpy.data.meshes.new('측벽 상단 띠.001')
me_001_16.from_pydata([(1.017, 1.035, 2.05), (1.059, 1.035, 2.05), (1.017, -1.035, 2.05), (1.059, -1.035, 2.05), (1.017, 1.035, 2.22), (1.059, 1.035, 2.22), (1.017, -1.035, 2.22), (1.059, -1.035, 2.22)], [], [(1, 3, 2, 0), (6, 7, 5, 4), (4, 5, 1, 0), (3, 7, 6, 2), (2, 6, 4, 0), (5, 7, 3, 1)])
me_001_16.materials.append(mat_x_4)
me_001_16.update()
me_x_23 = bpy.data.meshes.new('후벽 상단 띠')
me_x_23.from_pydata([(-1.035, 1.059, 2.05), (1.035, 1.059, 2.05), (-1.035, 1.017, 2.05), (1.035, 1.017, 2.05), (-1.035, 1.059, 2.22), (1.035, 1.059, 2.22), (-1.035, 1.017, 2.22), (1.035, 1.017, 2.22)], [], [(1, 3, 2, 0), (6, 7, 5, 4), (4, 5, 1, 0), (3, 7, 6, 2), (2, 6, 4, 0), (5, 7, 3, 1)])
me_x_23.materials.append(mat_x_4)
me_x_23.update()
me_x_24 = bpy.data.meshes.new('호출판 베젤')
me_x_24.from_pydata([(0.815, -1.265, 0.92), (1.005, -1.265, 0.92), (0.815, -1.307, 0.92), (1.005, -1.307, 0.92), (0.815, -1.265, 1.34), (1.005, -1.265, 1.34), (0.815, -1.307, 1.34), (1.005, -1.307, 1.34)], [], [(1, 3, 2, 0), (6, 7, 5, 4), (4, 5, 1, 0), (3, 7, 6, 2), (2, 6, 4, 0), (5, 7, 3, 1)])
me_x_24.materials.append(mat_x_2)
me_x_24.update()
me_x_25 = bpy.data.meshes.new('호출판 어두운 면')
me_x_25.from_pydata([(0.84, -1.307, 0.95), (0.98, -1.307, 0.95), (0.84, -1.319, 0.95), (0.98, -1.319, 0.95), (0.84, -1.307, 1.3), (0.98, -1.307, 1.3), (0.84, -1.319, 1.3), (0.98, -1.319, 1.3)], [], [(1, 3, 2, 0), (6, 7, 5, 4), (4, 5, 1, 0), (3, 7, 6, 2), (2, 6, 4, 0), (5, 7, 3, 1)])
me_x_25.materials.append(mat_x_5)
me_x_25.update()
me_x_26 = bpy.data.meshes.new('누름버튼')
me_x_26.from_pydata([(0.87, -1.317, 1.012), (0.95, -1.317, 1.012), (0.87, -1.341, 1.012), (0.95, -1.341, 1.012), (0.87, -1.317, 1.092), (0.95, -1.317, 1.092), (0.87, -1.341, 1.092), (0.95, -1.341, 1.092)], [], [(1, 3, 2, 0), (6, 7, 5, 4), (4, 5, 1, 0), (3, 7, 6, 2), (2, 6, 4, 0), (5, 7, 3, 1)])
me_x_26.materials.append(mat_x_8)
me_x_26.update()
me_x_27 = bpy.data.meshes.new('내려감 표시')
me_x_27.from_pydata([(0.888, -1.34, 1.061), (0.886, -1.341, 1.059), (0.8851, -1.345, 1.057), (0.886, -1.349, 1.059), (0.888, -1.35, 1.061), (0.89, -1.349, 1.064), (0.8909, -1.345, 1.065), (0.89, -1.341, 1.064), (0.91, -1.34, 1.046), (0.908, -1.341, 1.043), (0.9071, -1.345, 1.042), (0.908, -1.349, 1.043), (0.91, -1.35, 1.046), (0.912, -1.349, 1.049), (0.9129, -1.345, 1.05), (0.912, -1.341, 1.049)], [], [(8, 9, 1, 0), (9, 10, 2, 1), (10, 11, 3, 2), (11, 12, 4, 3), (12, 13, 5, 4), (13, 14, 6, 5), (14, 15, 7, 6), (15, 8, 0, 7), (0, 1, 2, 3, 4, 5, 6, 7), (15, 14, 13, 12, 11, 10, 9, 8)])
me_x_27.materials.append(mat_x_5)
me_x_27.update()
me_001_17 = bpy.data.meshes.new('내려감 표시.001')
me_001_17.from_pydata([(0.91, -1.34, 1.046), (0.912, -1.341, 1.043), (0.9129, -1.345, 1.042), (0.912, -1.349, 1.043), (0.91, -1.35, 1.046), (0.908, -1.349, 1.049), (0.9071, -1.345, 1.05), (0.908, -1.341, 1.049), (0.932, -1.34, 1.061), (0.934, -1.341, 1.059), (0.9349, -1.345, 1.057), (0.934, -1.349, 1.059), (0.932, -1.35, 1.061), (0.93, -1.349, 1.064), (0.9291, -1.345, 1.065), (0.93, -1.341, 1.064)], [], [(8, 9, 1, 0), (9, 10, 2, 1), (10, 11, 3, 2), (11, 12, 4, 3), (12, 13, 5, 4), (13, 14, 6, 5), (14, 15, 7, 6), (15, 8, 0, 7), (0, 1, 2, 3, 4, 5, 6, 7), (15, 14, 13, 12, 11, 10, 9, 8)])
me_001_17.materials.append(mat_x_5)
me_001_17.update()
me_x_28 = bpy.data.meshes.new('측면 녹색 유리')
me_x_28.from_pydata([(-1.257, 1.23, 0.4), (-1.243, 1.23, 0.4), (-1.257, -1.23, 0.4), (-1.243, -1.23, 0.4), (-1.257, 1.23, 3.9), (-1.243, 1.23, 3.9), (-1.257, -1.23, 3.9), (-1.243, -1.23, 3.9)], [], [(1, 3, 2, 0), (6, 7, 5, 4), (4, 5, 1, 0), (3, 7, 6, 2), (2, 6, 4, 0), (5, 7, 3, 1)])
me_x_28.materials.append(mat_x_9)
me_x_28.update()
me_001_18 = bpy.data.meshes.new('측면 녹색 유리.001')
me_001_18.from_pydata([(1.243, 1.23, 0.4), (1.257, 1.23, 0.4), (1.243, -1.23, 0.4), (1.257, -1.23, 0.4), (1.243, 1.23, 3.9), (1.257, 1.23, 3.9), (1.243, -1.23, 3.9), (1.257, -1.23, 3.9)], [], [(1, 3, 2, 0), (6, 7, 5, 4), (4, 5, 1, 0), (3, 7, 6, 2), (2, 6, 4, 0), (5, 7, 3, 1)])
me_001_18.materials.append(mat_x_9)
me_001_18.update()
me_x_29 = bpy.data.meshes.new('뒤쪽 녹색 유리')
me_x_29.from_pydata([(-1.23, 1.257, 0.4), (1.23, 1.257, 0.4), (-1.23, 1.243, 0.4), (1.23, 1.243, 0.4), (-1.23, 1.257, 3.9), (1.23, 1.257, 3.9), (-1.23, 1.243, 3.9), (1.23, 1.243, 3.9)], [], [(1, 3, 2, 0), (6, 7, 5, 4), (4, 5, 1, 0), (3, 7, 6, 2), (2, 6, 4, 0), (5, 7, 3, 1)])
me_x_29.materials.append(mat_x_9)
me_x_29.update()
me_x_30 = bpy.data.meshes.new('현관 고정 유리')
me_x_30.from_pydata([(-1.255, -1.243, 0.4), (-0.665, -1.243, 0.4), (-1.255, -1.257, 0.4), (-0.665, -1.257, 0.4), (-1.255, -1.243, 3.9), (-0.665, -1.243, 3.9), (-1.255, -1.257, 3.9), (-0.665, -1.257, 3.9)], [], [(1, 3, 2, 0), (6, 7, 5, 4), (4, 5, 1, 0), (3, 7, 6, 2), (2, 6, 4, 0), (5, 7, 3, 1)])
me_x_30.materials.append(mat_x_9)
me_x_30.update()
me_001_19 = bpy.data.meshes.new('현관 고정 유리.001')
me_001_19.from_pydata([(0.665, -1.243, 0.4), (1.255, -1.243, 0.4), (0.665, -1.257, 0.4), (1.255, -1.257, 0.4), (0.665, -1.243, 3.9), (1.255, -1.243, 3.9), (0.665, -1.257, 3.9), (1.255, -1.257, 3.9)], [], [(1, 3, 2, 0), (6, 7, 5, 4), (4, 5, 1, 0), (3, 7, 6, 2), (2, 6, 4, 0), (5, 7, 3, 1)])
me_001_19.materials.append(mat_x_9)
me_001_19.update()
me_x_31 = bpy.data.meshes.new('현관 위 유리')
me_x_31.from_pydata([(-0.64, -1.243, 2.3), (0.64, -1.243, 2.3), (-0.64, -1.257, 2.3), (0.64, -1.257, 2.3), (-0.64, -1.243, 3.9), (0.64, -1.243, 3.9), (-0.64, -1.257, 3.9), (0.64, -1.257, 3.9)], [], [(1, 3, 2, 0), (6, 7, 5, 4), (4, 5, 1, 0), (3, 7, 6, 2), (2, 6, 4, 0), (5, 7, 3, 1)])
me_x_31.materials.append(mat_x_9)
me_x_31.update()
me_x_32 = bpy.data.meshes.new('현관 유리문')
me_x_32.from_pydata([(-0.639, -1.243, 0.025), (-0.009, -1.243, 0.025), (-0.639, -1.257, 0.025), (-0.009, -1.257, 0.025), (-0.639, -1.243, 2.165), (-0.009, -1.243, 2.165), (-0.639, -1.257, 2.165), (-0.009, -1.257, 2.165)], [], [(1, 3, 2, 0), (6, 7, 5, 4), (4, 5, 1, 0), (3, 7, 6, 2), (2, 6, 4, 0), (5, 7, 3, 1)])
me_x_32.materials.append(mat_x_9)
me_x_32.update()
me_001_20 = bpy.data.meshes.new('현관 유리문.001')
me_001_20.from_pydata([(0.009, -1.243, 0.025), (0.639, -1.243, 0.025), (0.009, -1.257, 0.025), (0.639, -1.257, 0.025), (0.009, -1.243, 2.165), (0.639, -1.243, 2.165), (0.009, -1.257, 2.165), (0.639, -1.257, 2.165)], [], [(1, 3, 2, 0), (6, 7, 5, 4), (4, 5, 1, 0), (3, 7, 6, 2), (2, 6, 4, 0), (5, 7, 3, 1)])
me_001_20.materials.append(mat_x_9)
me_001_20.update()

# ---- objects
ob_x = bpy.data.objects.new('승객실 천장 반사광', light_x)
ob_x_1 = bpy.data.objects.new('보도측 석재 받침', me_x)
ob_001 = bpy.data.objects.new('보도측 석재 받침.001', me_001)
ob_002 = bpy.data.objects.new('보도측 석재 받침.002', me_002)
ob_003 = bpy.data.objects.new('보도측 석재 받침.003', me_003)
ob_004 = bpy.data.objects.new('보도측 석재 받침.004', me_004)
ob_x_2 = bpy.data.objects.new('측면 석재 줄눈', me_x_1)
ob_001_1 = bpy.data.objects.new('측면 석재 줄눈.001', me_001_1)
ob_x_3 = bpy.data.objects.new('뒤쪽 석재 줄눈', me_x_2)
ob_002_1 = bpy.data.objects.new('측면 석재 줄눈.002', me_002_1)
ob_003_1 = bpy.data.objects.new('측면 석재 줄눈.003', me_003_1)
ob_001_2 = bpy.data.objects.new('뒤쪽 석재 줄눈.001', me_001_2)
ob_x_4 = bpy.data.objects.new('외곽 알루미늄 모서리', me_x_3)
ob_001_3 = bpy.data.objects.new('외곽 알루미늄 모서리.001', me_001_3)
ob_002_2 = bpy.data.objects.new('외곽 알루미늄 모서리.002', me_002_2)
ob_003_2 = bpy.data.objects.new('외곽 알루미늄 모서리.003', me_003_2)
ob_x_5 = bpy.data.objects.new('가로 유리 캡', me_x_4)
ob_x_6 = bpy.data.objects.new('측면 유리 캡', me_x_5)
ob_001_4 = bpy.data.objects.new('측면 유리 캡.001', me_001_4)
ob_001_5 = bpy.data.objects.new('가로 유리 캡.001', me_001_5)
ob_002_3 = bpy.data.objects.new('가로 유리 캡.002', me_002_3)
ob_002_4 = bpy.data.objects.new('측면 유리 캡.002', me_002_4)
ob_003_3 = bpy.data.objects.new('측면 유리 캡.003', me_003_3)
ob_003_4 = bpy.data.objects.new('가로 유리 캡.003', me_003_4)
ob_004_1 = bpy.data.objects.new('가로 유리 캡.004', me_004_1)
ob_004_2 = bpy.data.objects.new('측면 유리 캡.004', me_004_2)
ob_005 = bpy.data.objects.new('측면 유리 캡.005', me_005)
ob_x_7 = bpy.data.objects.new('중앙 세로 유리 캡', me_x_6)
ob_001_6 = bpy.data.objects.new('중앙 세로 유리 캡.001', me_001_6)
ob_002_5 = bpy.data.objects.new('중앙 세로 유리 캡.002', me_002_5)
ob_x_8 = bpy.data.objects.new('상부 지붕 판금', me_x_7)
ob_x_9 = bpy.data.objects.new('상부 수평 부재', me_x_8)
ob_001_7 = bpy.data.objects.new('상부 수평 부재.001', me_001_7)
ob_002_6 = bpy.data.objects.new('상부 수평 부재.002', me_002_6)
ob_x_10 = bpy.data.objects.new('문틀', me_x_9)
ob_001_8 = bpy.data.objects.new('문틀.001', me_001_8)
ob_x_11 = bpy.data.objects.new('문 상인방', me_x_10)
ob_x_12 = bpy.data.objects.new('닫힘선 마감', me_x_11)
ob_001_9 = bpy.data.objects.new('닫힘선 마감.001', me_001_9)
ob_x_13 = bpy.data.objects.new('문턱 홈', me_x_12)
ob_001_10 = bpy.data.objects.new('문턱 홈.001', me_001_10)
ob_x_14 = bpy.data.objects.new('승객실 미끄럼방지 바닥', me_x_13)
ob_x_15 = bpy.data.objects.new('승객실 기둥', me_x_14)
ob_001_11 = bpy.data.objects.new('승객실 기둥.001', me_001_11)
ob_002_7 = bpy.data.objects.new('승객실 기둥.002', me_002_7)
ob_003_5 = bpy.data.objects.new('승객실 기둥.003', me_003_5)
ob_x_16 = bpy.data.objects.new('승객실 하부 보호판', me_x_15)
ob_001_12 = bpy.data.objects.new('승객실 하부 보호판.001', me_001_12)
ob_002_8 = bpy.data.objects.new('승객실 하부 보호판.002', me_002_8)
ob_x_17 = bpy.data.objects.new('승객실 보호판 상단', me_x_16)
ob_001_13 = bpy.data.objects.new('승객실 보호판 상단.001', me_001_13)
ob_002_9 = bpy.data.objects.new('승객실 보호판 상단.002', me_002_9)
ob_x_18 = bpy.data.objects.new('측면 손잡이', me_x_17)
ob_001_14 = bpy.data.objects.new('측면 손잡이.001', me_001_14)
ob_x_19 = bpy.data.objects.new('후면 손잡이', me_x_18)
ob_x_20 = bpy.data.objects.new('승객실 상부 테두리', me_x_19)
ob_x_21 = bpy.data.objects.new('천장 매입판', me_x_20)
ob_x_22 = bpy.data.objects.new('천장 간접 확산등', me_x_21)
ob_001_15 = bpy.data.objects.new('천장 간접 확산등.001', me_001_15)
ob_x_23 = bpy.data.objects.new('측벽 상단 띠', me_x_22)
ob_001_16 = bpy.data.objects.new('측벽 상단 띠.001', me_001_16)
ob_x_24 = bpy.data.objects.new('후벽 상단 띠', me_x_23)
ob_x_25 = bpy.data.objects.new('호출판 베젤', me_x_24)
ob_x_26 = bpy.data.objects.new('호출판 어두운 면', me_x_25)
ob_x_27 = bpy.data.objects.new('누름버튼', me_x_26)
ob_x_28 = bpy.data.objects.new('내려감 표시', me_x_27)
ob_001_17 = bpy.data.objects.new('내려감 표시.001', me_001_17)
ob_x_29 = bpy.data.objects.new('측면 녹색 유리', me_x_28)
ob_001_18 = bpy.data.objects.new('측면 녹색 유리.001', me_001_18)
ob_x_30 = bpy.data.objects.new('뒤쪽 녹색 유리', me_x_29)
ob_x_31 = bpy.data.objects.new('현관 고정 유리', me_x_30)
ob_001_19 = bpy.data.objects.new('현관 고정 유리.001', me_001_19)
ob_x_32 = bpy.data.objects.new('현관 위 유리', me_x_31)
ob_x_33 = bpy.data.objects.new('현관 유리문', me_x_32)
ob_001_20 = bpy.data.objects.new('현관 유리문.001', me_001_20)

# ---- transforms, parenting, visibility, modifiers, constraints
ob_x.location = (0.0, 0.0, 2.2)
ob_x_1.location = (0.0, 0.0, 0.0)
ob_001.location = (0.0, 0.0, 0.0)
ob_002.location = (0.0, 0.0, 0.0)
ob_003.location = (0.0, 0.0, 0.0)
ob_004.location = (0.0, 0.0, 0.0)
ob_x_2.location = (0.0, 0.0, 0.0)
ob_001_1.location = (0.0, 0.0, 0.0)
ob_x_3.location = (0.0, 0.0, 0.0)
ob_002_1.location = (0.0, 0.0, 0.0)
ob_003_1.location = (0.0, 0.0, 0.0)
ob_001_2.location = (0.0, 0.0, 0.0)
ob_x_4.location = (0.0, 0.0, 0.0)
_m = ob_x_4.modifiers.new('가공한 모서리', 'BEVEL')
_m.width = 0.008
_m.width_pct = 0.008
_m.segments = 2
ob_001_3.location = (0.0, 0.0, 0.0)
_m = ob_001_3.modifiers.new('가공한 모서리', 'BEVEL')
_m.width = 0.008
_m.width_pct = 0.008
_m.segments = 2
ob_002_2.location = (0.0, 0.0, 0.0)
_m = ob_002_2.modifiers.new('가공한 모서리', 'BEVEL')
_m.width = 0.008
_m.width_pct = 0.008
_m.segments = 2
ob_003_2.location = (0.0, 0.0, 0.0)
_m = ob_003_2.modifiers.new('가공한 모서리', 'BEVEL')
_m.width = 0.008
_m.width_pct = 0.008
_m.segments = 2
ob_x_5.location = (0.0, 0.0, 0.0)
_m = ob_x_5.modifiers.new('가공한 모서리', 'BEVEL')
_m.width = 0.006
_m.width_pct = 0.006
_m.segments = 2
ob_x_6.location = (0.0, 0.0, 0.0)
_m = ob_x_6.modifiers.new('가공한 모서리', 'BEVEL')
_m.width = 0.006
_m.width_pct = 0.006
_m.segments = 2
ob_001_4.location = (0.0, 0.0, 0.0)
_m = ob_001_4.modifiers.new('가공한 모서리', 'BEVEL')
_m.width = 0.006
_m.width_pct = 0.006
_m.segments = 2
ob_001_5.location = (0.0, 0.0, 0.0)
_m = ob_001_5.modifiers.new('가공한 모서리', 'BEVEL')
_m.width = 0.006
_m.width_pct = 0.006
_m.segments = 2
ob_002_3.location = (0.0, 0.0, 0.0)
_m = ob_002_3.modifiers.new('가공한 모서리', 'BEVEL')
_m.width = 0.006
_m.width_pct = 0.006
_m.segments = 2
ob_002_4.location = (0.0, 0.0, 0.0)
_m = ob_002_4.modifiers.new('가공한 모서리', 'BEVEL')
_m.width = 0.006
_m.width_pct = 0.006
_m.segments = 2
ob_003_3.location = (0.0, 0.0, 0.0)
_m = ob_003_3.modifiers.new('가공한 모서리', 'BEVEL')
_m.width = 0.006
_m.width_pct = 0.006
_m.segments = 2
ob_003_4.location = (0.0, 0.0, 0.0)
_m = ob_003_4.modifiers.new('가공한 모서리', 'BEVEL')
_m.width = 0.006
_m.width_pct = 0.006
_m.segments = 2
ob_004_1.location = (0.0, 0.0, 0.0)
_m = ob_004_1.modifiers.new('가공한 모서리', 'BEVEL')
_m.width = 0.006
_m.width_pct = 0.006
_m.segments = 2
ob_004_2.location = (0.0, 0.0, 0.0)
_m = ob_004_2.modifiers.new('가공한 모서리', 'BEVEL')
_m.width = 0.006
_m.width_pct = 0.006
_m.segments = 2
ob_005.location = (0.0, 0.0, 0.0)
_m = ob_005.modifiers.new('가공한 모서리', 'BEVEL')
_m.width = 0.006
_m.width_pct = 0.006
_m.segments = 2
ob_x_7.location = (0.0, 0.0, 0.0)
_m = ob_x_7.modifiers.new('가공한 모서리', 'BEVEL')
_m.width = 0.003
_m.width_pct = 0.003
_m.segments = 2
ob_001_6.location = (0.0, 0.0, 0.0)
_m = ob_001_6.modifiers.new('가공한 모서리', 'BEVEL')
_m.width = 0.003
_m.width_pct = 0.003
_m.segments = 2
ob_002_5.location = (0.0, 0.0, 0.0)
_m = ob_002_5.modifiers.new('가공한 모서리', 'BEVEL')
_m.width = 0.003
_m.width_pct = 0.003
_m.segments = 2
ob_x_8.location = (0.0, 0.0, 0.0)
_m = ob_x_8.modifiers.new('가공한 모서리', 'BEVEL')
_m.width = 0.013
_m.width_pct = 0.013
_m.segments = 2
ob_x_9.location = (0.0, 0.0, 0.0)
ob_001_7.location = (0.0, 0.0, 0.0)
ob_002_6.location = (0.0, 0.0, 0.0)
ob_x_10.location = (0.0, 0.0, 0.0)
_m = ob_x_10.modifiers.new('가공한 모서리', 'BEVEL')
_m.width = 0.008
_m.width_pct = 0.008
_m.segments = 2
ob_001_8.location = (0.0, 0.0, 0.0)
_m = ob_001_8.modifiers.new('가공한 모서리', 'BEVEL')
_m.width = 0.008
_m.width_pct = 0.008
_m.segments = 2
ob_x_11.location = (0.0, 0.0, 0.0)
_m = ob_x_11.modifiers.new('가공한 모서리', 'BEVEL')
_m.width = 0.007
_m.width_pct = 0.007
_m.segments = 2
ob_x_12.location = (0.0, 0.0, 0.0)
ob_001_9.location = (0.0, 0.0, 0.0)
ob_x_13.location = (0.0, 0.0, 0.0)
ob_001_10.location = (0.0, 0.0, 0.0)
ob_x_14.location = (0.0, 0.0, 0.0)
ob_x_15.location = (0.0, 0.0, 0.0)
_m = ob_x_15.modifiers.new('가공한 모서리', 'BEVEL')
_m.width = 0.006
_m.width_pct = 0.006
_m.segments = 2
ob_001_11.location = (0.0, 0.0, 0.0)
_m = ob_001_11.modifiers.new('가공한 모서리', 'BEVEL')
_m.width = 0.006
_m.width_pct = 0.006
_m.segments = 2
ob_002_7.location = (0.0, 0.0, 0.0)
_m = ob_002_7.modifiers.new('가공한 모서리', 'BEVEL')
_m.width = 0.006
_m.width_pct = 0.006
_m.segments = 2
ob_003_5.location = (0.0, 0.0, 0.0)
_m = ob_003_5.modifiers.new('가공한 모서리', 'BEVEL')
_m.width = 0.006
_m.width_pct = 0.006
_m.segments = 2
ob_x_16.location = (0.0, 0.0, 0.0)
ob_001_12.location = (0.0, 0.0, 0.0)
ob_002_8.location = (0.0, 0.0, 0.0)
ob_x_17.location = (0.0, 0.0, 0.0)
ob_001_13.location = (0.0, 0.0, 0.0)
ob_002_9.location = (0.0, 0.0, 0.0)
ob_x_18.location = (0.0, 0.0, 0.0)
ob_001_14.location = (0.0, 0.0, 0.0)
ob_x_19.location = (0.0, 0.0, 0.0)
ob_x_20.location = (0.0, 0.0, 0.0)
_m = ob_x_20.modifiers.new('가공한 모서리', 'BEVEL')
_m.width = 0.014
_m.width_pct = 0.014
_m.segments = 2
ob_x_21.location = (0.0, 0.0, 0.0)
_m = ob_x_21.modifiers.new('가공한 모서리', 'BEVEL')
_m.width = 0.006
_m.width_pct = 0.006
_m.segments = 2
ob_x_22.location = (0.0, 0.0, 0.0)
_m = ob_x_22.modifiers.new('가공한 모서리', 'BEVEL')
_m.width = 0.008
_m.width_pct = 0.008
_m.segments = 2
ob_001_15.location = (0.0, 0.0, 0.0)
_m = ob_001_15.modifiers.new('가공한 모서리', 'BEVEL')
_m.width = 0.008
_m.width_pct = 0.008
_m.segments = 2
ob_x_23.location = (0.0, 0.0, 0.0)
_m = ob_x_23.modifiers.new('가공한 모서리', 'BEVEL')
_m.width = 0.004
_m.width_pct = 0.004
_m.segments = 2
ob_001_16.location = (0.0, 0.0, 0.0)
_m = ob_001_16.modifiers.new('가공한 모서리', 'BEVEL')
_m.width = 0.004
_m.width_pct = 0.004
_m.segments = 2
ob_x_24.location = (0.0, 0.0, 0.0)
_m = ob_x_24.modifiers.new('가공한 모서리', 'BEVEL')
_m.width = 0.004
_m.width_pct = 0.004
_m.segments = 2
ob_x_25.location = (0.0, 0.0, 0.0)
_m = ob_x_25.modifiers.new('가공한 모서리', 'BEVEL')
_m.width = 0.009
_m.width_pct = 0.009
_m.segments = 2
ob_x_26.location = (0.0, 0.0, 0.0)
_m = ob_x_26.modifiers.new('가공한 모서리', 'BEVEL')
_m.width = 0.004
_m.width_pct = 0.004
_m.segments = 2
ob_x_27.location = (0.0, 0.0, 0.0)
_m = ob_x_27.modifiers.new('가공한 모서리', 'BEVEL')
_m.width = 0.008
_m.width_pct = 0.008
_m.segments = 2
ob_x_28.location = (0.0, 0.0, 0.0)
ob_001_17.location = (0.0, 0.0, 0.0)
ob_x_29.location = (0.0, 0.0, 0.0)
ob_001_18.location = (0.0, 0.0, 0.0)
ob_x_30.location = (0.0, 0.0, 0.0)
ob_x_31.location = (0.0, 0.0, 0.0)
ob_001_19.location = (0.0, 0.0, 0.0)
ob_x_32.location = (0.0, 0.0, 0.0)
ob_x_33.location = (0.0, 0.0, 0.0)
ob_001_20.location = (0.0, 0.0, 0.0)

# ---- collection membership
col_gotoexit81lift.objects.link(ob_x)
col_8_1.objects.link(ob_x_1)
col_8_1.objects.link(ob_001)
col_8_1.objects.link(ob_002)
col_8_1.objects.link(ob_003)
col_8_1.objects.link(ob_004)
col_8_1.objects.link(ob_x_2)
col_8_1.objects.link(ob_001_1)
col_8_1.objects.link(ob_x_3)
col_8_1.objects.link(ob_002_1)
col_8_1.objects.link(ob_003_1)
col_8_1.objects.link(ob_001_2)
col_8_1.objects.link(ob_x_4)
col_8_1.objects.link(ob_001_3)
col_8_1.objects.link(ob_002_2)
col_8_1.objects.link(ob_003_2)
col_8_1.objects.link(ob_x_5)
col_8_1.objects.link(ob_x_6)
col_8_1.objects.link(ob_001_4)
col_8_1.objects.link(ob_001_5)
col_8_1.objects.link(ob_002_3)
col_8_1.objects.link(ob_002_4)
col_8_1.objects.link(ob_003_3)
col_8_1.objects.link(ob_003_4)
col_8_1.objects.link(ob_004_1)
col_8_1.objects.link(ob_004_2)
col_8_1.objects.link(ob_005)
col_8_1.objects.link(ob_x_7)
col_8_1.objects.link(ob_001_6)
col_8_1.objects.link(ob_002_5)
col_8_1.objects.link(ob_x_8)
col_8_1.objects.link(ob_x_9)
col_8_1.objects.link(ob_001_7)
col_8_1.objects.link(ob_002_6)
col_8_1.objects.link(ob_x_10)
col_8_1.objects.link(ob_001_8)
col_8_1.objects.link(ob_x_11)
col_8_1.objects.link(ob_x_12)
col_8_1.objects.link(ob_001_9)
col_8_1.objects.link(ob_x_13)
col_8_1.objects.link(ob_001_10)
col_8_1.objects.link(ob_x_14)
col_8_1.objects.link(ob_x_15)
col_8_1.objects.link(ob_001_11)
col_8_1.objects.link(ob_002_7)
col_8_1.objects.link(ob_003_5)
col_8_1.objects.link(ob_x_16)
col_8_1.objects.link(ob_001_12)
col_8_1.objects.link(ob_002_8)
col_8_1.objects.link(ob_x_17)
col_8_1.objects.link(ob_001_13)
col_8_1.objects.link(ob_002_9)
col_8_1.objects.link(ob_x_18)
col_8_1.objects.link(ob_001_14)
col_8_1.objects.link(ob_x_19)
col_8_1.objects.link(ob_x_20)
col_8_1.objects.link(ob_x_21)
col_8_1.objects.link(ob_x_22)
col_8_1.objects.link(ob_001_15)
col_8_1.objects.link(ob_x_23)
col_8_1.objects.link(ob_001_16)
col_8_1.objects.link(ob_x_24)
col_8_1.objects.link(ob_x_25)
col_8_1.objects.link(ob_x_26)
col_8_1.objects.link(ob_x_27)
col_8_1.objects.link(ob_x_28)
col_8_1.objects.link(ob_001_17)
col_8_1_1.objects.link(ob_x_29)
col_8_1_1.objects.link(ob_001_18)
col_8_1_1.objects.link(ob_x_30)
col_8_1_1.objects.link(ob_x_31)
col_8_1_1.objects.link(ob_001_19)
col_8_1_1.objects.link(ob_x_32)
col_8_1_1.objects.link(ob_x_33)
col_8_1_1.objects.link(ob_001_20)

# ---- scene / render settings (as saved in the file)
scene.frame_start = 1; scene.frame_end = 250; scene.frame_set(1)
scene.render.engine = 'BLENDER_EEVEE_NEXT'
bpy.context.view_layer.update()

# ---- added for rendering (the .blend has no active camera): camera
cam_auto = bpy.data.cameras.new('AutoCamera')
cam_auto.lens = 50.0
cam_auto.sensor_width = 36.0
cam_auto.clip_end = 1000.0
ob_auto_camera = bpy.data.objects.new('AutoCamera', cam_auto)
scene.collection.objects.link(ob_auto_camera)
ob_auto_camera.location = (5.04587, -6.08005, 6.0392)
ob_auto_camera.rotation_euler = (1.09748, -7.21219e-08, 0.694738)
scene.camera = ob_auto_camera
bpy.context.view_layer.update()
